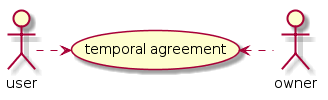

The diagram above was rendered by PlantUML. Its source (embedded in the PNG):
@startuml
Actor user as u
Actor owner as ow


(temporal agreement) as temp


u .right.> temp
ow .left.> temp



@enduml